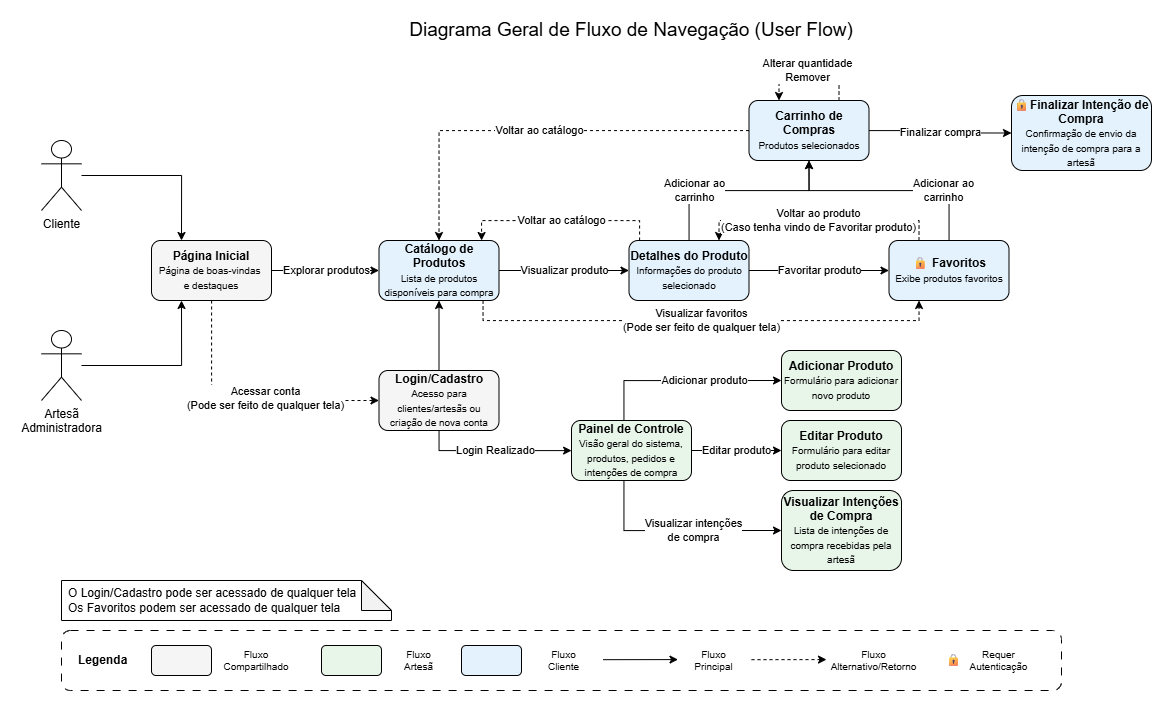

The diagram above was exported from draw.io. Its source (the exported page's mxGraphModel, read from the mxfile embedded in the PNG):
<mxGraphModel dx="1549" dy="851" grid="1" gridSize="10" guides="1" tooltips="1" connect="1" arrows="1" fold="1" page="1" pageScale="1" pageWidth="827" pageHeight="1169" math="0" shadow="0" adaptiveColors="none">
  <root>
    <mxCell id="0" />
    <mxCell id="1" parent="0" />
    <mxCell id="FMuc8woPGn9DYd-OGgUW-17" edge="1" parent="1" source="FMuc8woPGn9DYd-OGgUW-1" style="edgeStyle=orthogonalEdgeStyle;rounded=0;orthogonalLoop=1;jettySize=auto;html=1;entryX=0.25;entryY=0;entryDx=0;entryDy=0;" target="FMuc8woPGn9DYd-OGgUW-4">
      <mxGeometry relative="1" as="geometry" />
    </mxCell>
    <mxCell id="FMuc8woPGn9DYd-OGgUW-1" parent="1" style="shape=umlActor;verticalLabelPosition=bottom;verticalAlign=top;html=1;outlineConnect=0;" value="Cliente" vertex="1">
      <mxGeometry height="70" width="40" x="50" y="170" as="geometry" />
    </mxCell>
    <mxCell id="FMuc8woPGn9DYd-OGgUW-18" edge="1" parent="1" source="FMuc8woPGn9DYd-OGgUW-2" style="edgeStyle=orthogonalEdgeStyle;rounded=0;orthogonalLoop=1;jettySize=auto;html=1;entryX=0.25;entryY=1;entryDx=0;entryDy=0;" target="FMuc8woPGn9DYd-OGgUW-4">
      <mxGeometry relative="1" as="geometry" />
    </mxCell>
    <mxCell id="FMuc8woPGn9DYd-OGgUW-2" parent="1" style="shape=umlActor;verticalLabelPosition=bottom;verticalAlign=top;html=1;outlineConnect=0;" value="Artesã&lt;div&gt;Administradora&lt;/div&gt;" vertex="1">
      <mxGeometry height="70" width="40" x="50" y="360" as="geometry" />
    </mxCell>
    <mxCell id="FMuc8woPGn9DYd-OGgUW-19" edge="1" parent="1" source="FMuc8woPGn9DYd-OGgUW-4" style="edgeStyle=orthogonalEdgeStyle;rounded=0;orthogonalLoop=1;jettySize=auto;html=1;entryX=0;entryY=0.5;entryDx=0;entryDy=0;dashed=1;" target="FMuc8woPGn9DYd-OGgUW-12" value="">
      <mxGeometry relative="1" as="geometry">
        <Array as="points">
          <mxPoint x="220" y="430" />
        </Array>
      </mxGeometry>
    </mxCell>
    <mxCell id="V42_XMlhMhxWXeL20oNW-1" connectable="0" parent="FMuc8woPGn9DYd-OGgUW-19" style="edgeLabel;html=1;align=center;verticalAlign=middle;resizable=0;points=[];" value="Acessar conta&lt;div&gt;(Pode ser feito de qualquer tela)&lt;/div&gt;" vertex="1">
      <mxGeometry relative="1" x="0.1402" y="3" as="geometry">
        <mxPoint as="offset" />
      </mxGeometry>
    </mxCell>
    <mxCell id="FMuc8woPGn9DYd-OGgUW-42" edge="1" parent="1" source="FMuc8woPGn9DYd-OGgUW-4" style="edgeStyle=orthogonalEdgeStyle;rounded=0;orthogonalLoop=1;jettySize=auto;html=1;entryX=0;entryY=0.5;entryDx=0;entryDy=0;" target="FMuc8woPGn9DYd-OGgUW-23" value="Explorar produtos">
      <mxGeometry relative="1" as="geometry" />
    </mxCell>
    <mxCell id="FMuc8woPGn9DYd-OGgUW-4" parent="1" style="rounded=1;whiteSpace=wrap;html=1;fillColor=#F5F5F5;strokeColor=#000000;" value="&lt;b&gt;Página Inicial&lt;/b&gt;&lt;div&gt;&lt;font size=&quot;1&quot;&gt;&lt;span style=&quot;white-space: pre;&quot;&gt;Página de boas-vindas&amp;nbsp;&lt;/span&gt;&lt;/font&gt;&lt;/div&gt;&lt;div&gt;&lt;font size=&quot;1&quot;&gt;&lt;span style=&quot;white-space: pre;&quot;&gt;e destaques&lt;/span&gt;&lt;/font&gt;&lt;/div&gt;" vertex="1">
      <mxGeometry height="60" width="120" x="160" y="270" as="geometry" />
    </mxCell>
    <mxCell id="FMuc8woPGn9DYd-OGgUW-5" parent="1" style="text;html=1;whiteSpace=wrap;strokeColor=none;fillColor=none;align=center;verticalAlign=middle;rounded=0;fontSize=19;" value="Diagrama Geral de Fluxo de Navegação (User Flow)" vertex="1">
      <mxGeometry height="60" width="740" x="270" y="30" as="geometry" />
    </mxCell>
    <mxCell id="FMuc8woPGn9DYd-OGgUW-36" edge="1" parent="1" source="FMuc8woPGn9DYd-OGgUW-12" style="edgeStyle=orthogonalEdgeStyle;rounded=0;orthogonalLoop=1;jettySize=auto;html=1;entryX=0;entryY=0.5;entryDx=0;entryDy=0;" target="FMuc8woPGn9DYd-OGgUW-24" value="Login Realizado">
      <mxGeometry relative="1" as="geometry">
        <Array as="points">
          <mxPoint x="448" y="480" />
          <mxPoint x="580" y="480" />
        </Array>
      </mxGeometry>
    </mxCell>
    <mxCell id="FMuc8woPGn9DYd-OGgUW-43" edge="1" parent="1" source="FMuc8woPGn9DYd-OGgUW-12" style="edgeStyle=orthogonalEdgeStyle;rounded=0;orthogonalLoop=1;jettySize=auto;html=1;entryX=0.5;entryY=1;entryDx=0;entryDy=0;" target="FMuc8woPGn9DYd-OGgUW-23">
      <mxGeometry relative="1" as="geometry">
        <Array as="points" />
      </mxGeometry>
    </mxCell>
    <mxCell id="FMuc8woPGn9DYd-OGgUW-12" parent="1" style="rounded=1;whiteSpace=wrap;html=1;fillColor=#F5F5F5;strokeColor=#000000;" value="&lt;b&gt;Login/Cadastro&lt;/b&gt;&lt;div&gt;&lt;font size=&quot;1&quot;&gt;Acesso para clientes/artesãs ou criação de nova conta&lt;/font&gt;&lt;/div&gt;" vertex="1">
      <mxGeometry height="60" width="120" x="387.5" y="400" as="geometry" />
    </mxCell>
    <mxCell id="FMuc8woPGn9DYd-OGgUW-13" parent="1" style="shape=note;whiteSpace=wrap;html=1;backgroundOutline=1;darkOpacity=0.05;align=left;spacingLeft=5;" value="O Login/Cadastro pode ser acessado de qualquer tela&lt;div&gt;Os Favoritos podem ser acessado de qualquer tela&lt;br&gt;&lt;/div&gt;" vertex="1">
      <mxGeometry height="40" width="330" x="70" y="610" as="geometry" />
    </mxCell>
    <mxCell id="FMuc8woPGn9DYd-OGgUW-45" edge="1" parent="1" source="FMuc8woPGn9DYd-OGgUW-23" style="edgeStyle=orthogonalEdgeStyle;rounded=0;orthogonalLoop=1;jettySize=auto;html=1;entryX=0;entryY=0.5;entryDx=0;entryDy=0;" target="FMuc8woPGn9DYd-OGgUW-44" value="Visualizar produto">
      <mxGeometry relative="1" as="geometry" />
    </mxCell>
    <mxCell id="FMuc8woPGn9DYd-OGgUW-53" edge="1" parent="1" source="FMuc8woPGn9DYd-OGgUW-23" style="edgeStyle=orthogonalEdgeStyle;rounded=0;orthogonalLoop=1;jettySize=auto;html=1;entryX=0.25;entryY=1;entryDx=0;entryDy=0;dashed=1;" target="FMuc8woPGn9DYd-OGgUW-48" value="Visualizar favoritos&lt;div&gt;(Pode ser feito de qualquer tela)&lt;/div&gt;">
      <mxGeometry relative="1" as="geometry">
        <Array as="points">
          <mxPoint x="491.5" y="350" />
          <mxPoint x="927.5" y="350" />
        </Array>
      </mxGeometry>
    </mxCell>
    <mxCell id="FMuc8woPGn9DYd-OGgUW-23" parent="1" style="rounded=1;whiteSpace=wrap;html=1;fillColor=#E3F2FD;fontStyle=1" value="Catálogo de Produtos&lt;div&gt;&lt;font size=&quot;1&quot;&gt;&lt;span style=&quot;font-weight: normal;&quot;&gt;Lista de produtos disponíveis para compra&lt;/span&gt;&lt;/font&gt;&lt;/div&gt;" vertex="1">
      <mxGeometry height="60" width="120" x="387.5" y="270" as="geometry" />
    </mxCell>
    <mxCell id="FMuc8woPGn9DYd-OGgUW-37" edge="1" parent="1" source="FMuc8woPGn9DYd-OGgUW-24" style="edgeStyle=orthogonalEdgeStyle;rounded=0;orthogonalLoop=1;jettySize=auto;html=1;entryX=0;entryY=0.5;entryDx=0;entryDy=0;" target="FMuc8woPGn9DYd-OGgUW-33" value="Adicionar produto">
      <mxGeometry relative="1" x="0.2145" as="geometry">
        <mxPoint as="offset" />
        <Array as="points">
          <mxPoint x="632.5" y="410" />
        </Array>
      </mxGeometry>
    </mxCell>
    <mxCell id="FMuc8woPGn9DYd-OGgUW-38" edge="1" parent="1" source="FMuc8woPGn9DYd-OGgUW-24" style="edgeStyle=orthogonalEdgeStyle;rounded=0;orthogonalLoop=1;jettySize=auto;html=1;entryX=0;entryY=0.5;entryDx=0;entryDy=0;" target="FMuc8woPGn9DYd-OGgUW-34" value="Editar produto">
      <mxGeometry relative="1" as="geometry" />
    </mxCell>
    <mxCell id="FMuc8woPGn9DYd-OGgUW-41" edge="1" parent="1" source="FMuc8woPGn9DYd-OGgUW-24" style="edgeStyle=orthogonalEdgeStyle;rounded=0;orthogonalLoop=1;jettySize=auto;html=1;entryX=0;entryY=0.5;entryDx=0;entryDy=0;" target="FMuc8woPGn9DYd-OGgUW-35" value="Visualizar intenções&lt;div&gt;de compra&lt;/div&gt;">
      <mxGeometry relative="1" x="0.1566" as="geometry">
        <mxPoint as="offset" />
        <Array as="points">
          <mxPoint x="632.5" y="560" />
        </Array>
      </mxGeometry>
    </mxCell>
    <mxCell id="FMuc8woPGn9DYd-OGgUW-24" parent="1" style="rounded=1;whiteSpace=wrap;html=1;fillColor=#E8F5E9;fontStyle=1" value="Painel de Controle&lt;div&gt;&lt;font size=&quot;1&quot;&gt;&lt;span style=&quot;font-weight: normal;&quot;&gt;Visão geral do sistema, produtos, pedidos e intenções de compra&lt;/span&gt;&lt;/font&gt;&lt;/div&gt;" vertex="1">
      <mxGeometry height="60" width="120" x="580" y="450" as="geometry" />
    </mxCell>
    <mxCell id="FMuc8woPGn9DYd-OGgUW-33" parent="1" style="rounded=1;whiteSpace=wrap;html=1;fillColor=#E8F5E9;fontStyle=1" value="Adicionar Produto&lt;div&gt;&lt;span style=&quot;font-weight: normal;&quot;&gt;&lt;font style=&quot;font-size: 10px;&quot;&gt;Formulário para adicionar novo produto&lt;/font&gt;&lt;/span&gt;&lt;/div&gt;" vertex="1">
      <mxGeometry height="60" width="120" x="790" y="380" as="geometry" />
    </mxCell>
    <mxCell id="FMuc8woPGn9DYd-OGgUW-34" parent="1" style="rounded=1;whiteSpace=wrap;html=1;fillColor=#E8F5E9;fontStyle=1" value="Editar Produto&lt;div&gt;&lt;span style=&quot;font-weight: normal;&quot;&gt;&lt;font style=&quot;font-size: 10px;&quot;&gt;Formulário para editar produto selecionado&lt;/font&gt;&lt;/span&gt;&lt;/div&gt;" vertex="1">
      <mxGeometry height="60" width="120" x="790" y="450" as="geometry" />
    </mxCell>
    <mxCell id="FMuc8woPGn9DYd-OGgUW-35" parent="1" style="rounded=1;whiteSpace=wrap;html=1;fillColor=#E8F5E9;fontStyle=1" value="Visualizar Intenções de Compra&lt;div&gt;&lt;font size=&quot;1&quot;&gt;&lt;span style=&quot;font-weight: normal;&quot;&gt;Lista de intenções de compra recebidas pela artesã&lt;/span&gt;&lt;/font&gt;&lt;/div&gt;" vertex="1">
      <mxGeometry height="80" width="120" x="790" y="520" as="geometry" />
    </mxCell>
    <mxCell id="FMuc8woPGn9DYd-OGgUW-46" edge="1" parent="1" source="FMuc8woPGn9DYd-OGgUW-44" style="edgeStyle=orthogonalEdgeStyle;rounded=0;orthogonalLoop=1;jettySize=auto;html=1;dashed=1;" target="FMuc8woPGn9DYd-OGgUW-23" value="Voltar ao catálogo">
      <mxGeometry relative="1" as="geometry">
        <Array as="points">
          <mxPoint x="648" y="250" />
          <mxPoint x="490" y="250" />
        </Array>
      </mxGeometry>
    </mxCell>
    <mxCell id="FMuc8woPGn9DYd-OGgUW-52" edge="1" parent="1" source="FMuc8woPGn9DYd-OGgUW-44" style="edgeStyle=orthogonalEdgeStyle;rounded=0;orthogonalLoop=1;jettySize=auto;html=1;" target="FMuc8woPGn9DYd-OGgUW-48" value="Favoritar produto">
      <mxGeometry relative="1" as="geometry" />
    </mxCell>
    <mxCell id="FMuc8woPGn9DYd-OGgUW-57" edge="1" parent="1" source="FMuc8woPGn9DYd-OGgUW-44" style="edgeStyle=orthogonalEdgeStyle;rounded=0;orthogonalLoop=1;jettySize=auto;html=1;entryX=0.5;entryY=1;entryDx=0;entryDy=0;" target="FMuc8woPGn9DYd-OGgUW-54" value="Adicionar ao&lt;div&gt;carrinho&lt;/div&gt;">
      <mxGeometry relative="1" x="-0.4457" as="geometry">
        <mxPoint x="1" as="offset" />
        <Array as="points">
          <mxPoint x="697.5" y="220" />
          <mxPoint x="817.5" y="220" />
        </Array>
      </mxGeometry>
    </mxCell>
    <mxCell id="FMuc8woPGn9DYd-OGgUW-44" parent="1" style="rounded=1;whiteSpace=wrap;html=1;fillColor=#E3F2FD;" value="&lt;b&gt;Detalhes do Produto&lt;/b&gt;&lt;div&gt;&lt;font size=&quot;1&quot;&gt;Informações do produto selecionado&lt;/font&gt;&lt;/div&gt;" vertex="1">
      <mxGeometry height="60" width="120" x="637.5" y="270" as="geometry" />
    </mxCell>
    <mxCell id="FMuc8woPGn9DYd-OGgUW-55" edge="1" parent="1" source="FMuc8woPGn9DYd-OGgUW-48" style="edgeStyle=orthogonalEdgeStyle;rounded=0;orthogonalLoop=1;jettySize=auto;html=1;entryX=0.75;entryY=0;entryDx=0;entryDy=0;exitX=0.25;exitY=0;exitDx=0;exitDy=0;dashed=1;" target="FMuc8woPGn9DYd-OGgUW-44" value="Voltar ao produto&lt;div&gt;(Caso tenha vindo de Favoritar produto)&lt;/div&gt;">
      <mxGeometry relative="1" as="geometry">
        <Array as="points">
          <mxPoint x="927.5" y="250" />
          <mxPoint x="727.5" y="250" />
        </Array>
      </mxGeometry>
    </mxCell>
    <mxCell id="FMuc8woPGn9DYd-OGgUW-58" edge="1" parent="1" source="FMuc8woPGn9DYd-OGgUW-48" style="edgeStyle=orthogonalEdgeStyle;rounded=0;orthogonalLoop=1;jettySize=auto;html=1;entryX=0.5;entryY=1;entryDx=0;entryDy=0;" target="FMuc8woPGn9DYd-OGgUW-54" value="Adicionar ao&lt;div&gt;carrinho&lt;/div&gt;">
      <mxGeometry relative="1" x="-0.5011" as="geometry">
        <mxPoint x="-1" as="offset" />
        <Array as="points">
          <mxPoint x="957.5" y="220" />
          <mxPoint x="817.5" y="220" />
        </Array>
      </mxGeometry>
    </mxCell>
    <mxCell id="FMuc8woPGn9DYd-OGgUW-48" parent="1" style="rounded=1;whiteSpace=wrap;html=1;fillColor=#E3F2FD;" value="🔒 &lt;b&gt;Favoritos&lt;/b&gt;&lt;div&gt;&lt;font style=&quot;font-size: 10px;&quot;&gt;Exibe produtos favoritos&lt;/font&gt;&lt;/div&gt;" vertex="1">
      <mxGeometry height="60" width="120" x="897.5" y="270" as="geometry" />
    </mxCell>
    <mxCell id="FMuc8woPGn9DYd-OGgUW-59" edge="1" parent="1" source="FMuc8woPGn9DYd-OGgUW-54" style="edgeStyle=orthogonalEdgeStyle;rounded=0;orthogonalLoop=1;jettySize=auto;html=1;entryX=0.5;entryY=0;entryDx=0;entryDy=0;dashed=1;" target="FMuc8woPGn9DYd-OGgUW-23" value="Voltar ao catálogo">
      <mxGeometry relative="1" as="geometry" />
    </mxCell>
    <mxCell id="FMuc8woPGn9DYd-OGgUW-61" edge="1" parent="1" source="FMuc8woPGn9DYd-OGgUW-54" style="edgeStyle=orthogonalEdgeStyle;rounded=0;orthogonalLoop=1;jettySize=auto;html=1;entryX=0;entryY=0.5;entryDx=0;entryDy=0;" target="FMuc8woPGn9DYd-OGgUW-60" value="Finalizar compra">
      <mxGeometry relative="1" as="geometry" />
    </mxCell>
    <mxCell id="FMuc8woPGn9DYd-OGgUW-54" parent="1" style="rounded=1;whiteSpace=wrap;html=1;fillColor=#E3F2FD;" value="&lt;b&gt;Carrinho de Compras&lt;/b&gt;&lt;div&gt;&lt;font style=&quot;font-size: 10px;&quot;&gt;Produtos selecionados&lt;/font&gt;&lt;/div&gt;" vertex="1">
      <mxGeometry height="60" width="120" x="757.5" y="130" as="geometry" />
    </mxCell>
    <mxCell id="FMuc8woPGn9DYd-OGgUW-56" edge="1" parent="1" source="FMuc8woPGn9DYd-OGgUW-54" style="edgeStyle=orthogonalEdgeStyle;rounded=0;orthogonalLoop=1;jettySize=auto;html=1;entryX=0.25;entryY=0;entryDx=0;entryDy=0;exitX=0.75;exitY=0;exitDx=0;exitDy=0;dashed=1;" target="FMuc8woPGn9DYd-OGgUW-54" value="Alterar quantidade&lt;div&gt;Remover&lt;/div&gt;">
      <mxGeometry relative="1" x="0.0018" as="geometry">
        <mxPoint x="-1" as="offset" />
        <Array as="points">
          <mxPoint x="847.5" y="100" />
          <mxPoint x="787.5" y="100" />
        </Array>
      </mxGeometry>
    </mxCell>
    <mxCell id="FMuc8woPGn9DYd-OGgUW-60" parent="1" style="rounded=1;whiteSpace=wrap;html=1;fillColor=#E3F2FD;" value="🔒&lt;b&gt;Finalizar Intenção de Compra&lt;/b&gt;&lt;br&gt;&lt;div&gt;&lt;font size=&quot;1&quot;&gt;Confirmação de envio da intenção de compra para a artesã&lt;/font&gt;&lt;/div&gt;" vertex="1">
      <mxGeometry height="75" width="140" x="1020" y="125" as="geometry" />
    </mxCell>
    <mxCell id="FMuc8woPGn9DYd-OGgUW-62" connectable="0" parent="1" style="group" value="" vertex="1">
      <mxGeometry height="60" width="1000" x="70" y="660" as="geometry" />
    </mxCell>
    <mxCell id="FMuc8woPGn9DYd-OGgUW-6" parent="FMuc8woPGn9DYd-OGgUW-62" style="rounded=1;whiteSpace=wrap;html=1;dashed=1;dashPattern=8 8;align=left;spacingLeft=15;" value="&lt;b&gt;Legenda&lt;/b&gt;" vertex="1">
      <mxGeometry height="60" width="1000" as="geometry" />
    </mxCell>
    <mxCell id="FMuc8woPGn9DYd-OGgUW-7" parent="FMuc8woPGn9DYd-OGgUW-62" style="rounded=1;whiteSpace=wrap;html=1;fillColor=#F5F5F5;strokeColor=#000000;" value="" vertex="1">
      <mxGeometry height="30" width="60" x="90" y="15" as="geometry" />
    </mxCell>
    <mxCell id="FMuc8woPGn9DYd-OGgUW-8" parent="FMuc8woPGn9DYd-OGgUW-62" style="text;html=1;whiteSpace=wrap;strokeColor=none;fillColor=none;align=center;verticalAlign=middle;rounded=0;fontSize=10;" value="Fluxo Compartilhado" vertex="1">
      <mxGeometry height="30" width="70" x="160" y="15" as="geometry" />
    </mxCell>
    <mxCell id="FMuc8woPGn9DYd-OGgUW-25" parent="FMuc8woPGn9DYd-OGgUW-62" style="rounded=1;whiteSpace=wrap;html=1;fillColor=#E8F5E9;" value="" vertex="1">
      <mxGeometry height="30" width="60" x="260" y="15" as="geometry" />
    </mxCell>
    <mxCell id="FMuc8woPGn9DYd-OGgUW-26" parent="FMuc8woPGn9DYd-OGgUW-62" style="text;html=1;whiteSpace=wrap;strokeColor=none;fillColor=none;align=center;verticalAlign=middle;rounded=0;fontSize=10;" value="Fluxo Artesã" vertex="1">
      <mxGeometry height="30" width="45" x="335" y="15" as="geometry" />
    </mxCell>
    <mxCell id="FMuc8woPGn9DYd-OGgUW-27" parent="FMuc8woPGn9DYd-OGgUW-62" style="rounded=1;whiteSpace=wrap;html=1;fillColor=#E3F2FD;" value="" vertex="1">
      <mxGeometry height="30" width="60" x="400" y="15" as="geometry" />
    </mxCell>
    <mxCell id="FMuc8woPGn9DYd-OGgUW-28" parent="FMuc8woPGn9DYd-OGgUW-62" style="text;html=1;whiteSpace=wrap;strokeColor=none;fillColor=none;align=center;verticalAlign=middle;rounded=0;fontSize=10;" value="Fluxo Cliente" vertex="1">
      <mxGeometry height="30" width="45" x="480" y="15" as="geometry" />
    </mxCell>
    <mxCell id="FMuc8woPGn9DYd-OGgUW-29" edge="1" parent="FMuc8woPGn9DYd-OGgUW-62" style="endArrow=classic;html=1;rounded=0;" value="">
      <mxGeometry height="50" relative="1" width="50" as="geometry">
        <mxPoint x="541.5" y="29.17999999999995" as="sourcePoint" />
        <mxPoint x="616.5" y="29.090000000000032" as="targetPoint" />
      </mxGeometry>
    </mxCell>
    <mxCell id="FMuc8woPGn9DYd-OGgUW-30" parent="FMuc8woPGn9DYd-OGgUW-62" style="text;html=1;whiteSpace=wrap;strokeColor=none;fillColor=none;align=center;verticalAlign=middle;rounded=0;fontSize=10;" value="Fluxo Principal" vertex="1">
      <mxGeometry height="30" width="45" x="630" y="15" as="geometry" />
    </mxCell>
    <mxCell id="FMuc8woPGn9DYd-OGgUW-31" edge="1" parent="FMuc8woPGn9DYd-OGgUW-62" style="endArrow=classic;html=1;rounded=0;dashed=1;" value="">
      <mxGeometry height="50" relative="1" width="50" as="geometry">
        <mxPoint x="690" y="29.17999999999995" as="sourcePoint" />
        <mxPoint x="765" y="29.090000000000032" as="targetPoint" />
      </mxGeometry>
    </mxCell>
    <mxCell id="FMuc8woPGn9DYd-OGgUW-32" parent="FMuc8woPGn9DYd-OGgUW-62" style="text;html=1;whiteSpace=wrap;strokeColor=none;fillColor=none;align=center;verticalAlign=middle;rounded=0;fontSize=10;" value="Fluxo Alternativo/Retorno" vertex="1">
      <mxGeometry height="30" width="45" x="790" y="15" as="geometry" />
    </mxCell>
    <mxCell id="FMuc8woPGn9DYd-OGgUW-49" parent="FMuc8woPGn9DYd-OGgUW-62" style="text;html=1;whiteSpace=wrap;strokeColor=none;fillColor=none;align=center;verticalAlign=middle;rounded=0;fontSize=10;" value="&lt;span style=&quot;font-size: 12px;&quot;&gt;🔒&lt;/span&gt;" vertex="1">
      <mxGeometry height="30" width="45" x="870" y="15" as="geometry" />
    </mxCell>
    <mxCell id="FMuc8woPGn9DYd-OGgUW-50" parent="FMuc8woPGn9DYd-OGgUW-62" style="text;html=1;whiteSpace=wrap;strokeColor=none;fillColor=none;align=center;verticalAlign=middle;rounded=0;fontSize=10;" value="Requer Autenticação" vertex="1">
      <mxGeometry height="30" width="45" x="915" y="15" as="geometry" />
    </mxCell>
    <mxCell id="JK6MTrOdDmtfkLkAwNtm-1" parent="1" style="rounded=0;whiteSpace=wrap;html=1;strokeColor=none;fillColor=none;" value="" vertex="1">
      <mxGeometry height="20" width="120" x="580" y="720" as="geometry" />
    </mxCell>
    <mxCell id="JK6MTrOdDmtfkLkAwNtm-2" parent="1" style="rounded=0;whiteSpace=wrap;html=1;strokeColor=none;fillColor=none;" value="" vertex="1">
      <mxGeometry height="20" width="22.5" x="1180" y="740" as="geometry" />
    </mxCell>
    <mxCell id="JK6MTrOdDmtfkLkAwNtm-4" parent="1" style="rounded=0;whiteSpace=wrap;html=1;strokeColor=none;fillColor=none;" value="" vertex="1">
      <mxGeometry height="20" width="22.5" x="32.5" y="210" as="geometry" />
    </mxCell>
    <mxCell id="JK6MTrOdDmtfkLkAwNtm-5" parent="1" style="rounded=0;whiteSpace=wrap;html=1;strokeColor=none;fillColor=none;" value="" vertex="1">
      <mxGeometry height="20" width="30" x="30" y="410" as="geometry" />
    </mxCell>
  </root>
</mxGraphModel>